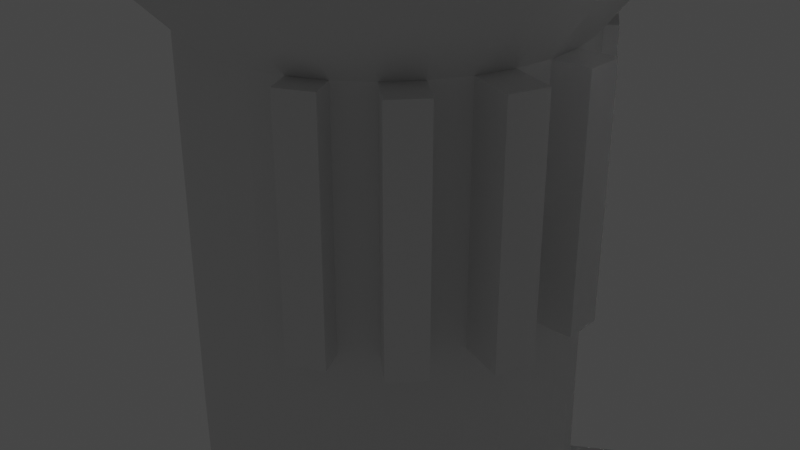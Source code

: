 # Source: online3.blend  (saved by Blender 2.93.21; exported with 4.5.12 LTS)
import bpy
from mathutils import Matrix  # noqa: F401  (used for matrix-valued properties, if any)

bpy.ops.wm.read_factory_settings(use_empty=True)
scene = bpy.context.scene
scene.name = 'Scene'

# ---- collections
col_collection = bpy.data.collections.new('Collection'); scene.collection.children.link(col_collection)

# ---- world
world_world = bpy.data.worlds.new('World'); scene.world = world_world
world_world.use_nodes = True; world_world.node_tree.nodes.clear()
_N = world_world.node_tree.nodes; _L = world_world.node_tree.links
n0 = _N.new('ShaderNodeOutputWorld'); n0.name = 'World Output'; n0.location = (300, 300)
n1 = _N.new('ShaderNodeBackground'); n1.name = 'Background'; n1.location = (10, 300)
n1.inputs[0].default_value = (0.05088, 0.05088, 0.05088, 1.0)
_L.new(n1.outputs[0], n0.inputs[0])
n0.is_active_output = True
world_world.color = (0.05088, 0.05088, 0.05088)
world_world.use_sun_shadow = False
world_world.sun_shadow_jitter_overblur = 0.0

# ---- cameras
cam_camera = bpy.data.cameras.new('Camera')
cam_camera.clip_end = 100.0
cam_camera.ortho_scale = 7.314

# ---- lights
light_light = bpy.data.lights.new('Light', 'POINT')
light_light.transmission_factor = 0.0
light_light.energy = 1000.0
light_light.shadow_soft_size = 0.1
light_light.shadow_maximum_resolution = 0.006
light_light.use_absolute_resolution = True

# ---- meshes
me_cylinder_001 = bpy.data.meshes.new('Cylinder.001')
me_cylinder_001.from_pydata([(0.1719, 0.9347, -1.408), (0.0, 1.0, 1.0), (0.367, 0.9155, -1.408), (0.1951, 0.9808, 1.0), (0.5546, 0.8586, -1.408), (0.3827, 0.9239, 1.0), (0.7275, 0.7662, -1.408), (0.7275, 0.7662, 0.5918), (0.8791, 0.6418, -1.408), (0.8791, 0.6418, 0.5918), (1.003, 0.4903, -1.408), (1.003, 0.4903, 0.5918), (1.096, 0.3174, -1.408), (1.096, 0.3174, 0.5918), (1.153, 0.1298, -1.408), (1.153, 0.1298, 0.5918), (1.172, -0.06528, -1.408), (1.172, -0.06528, 0.5918), (1.153, -0.2604, -1.408), (1.153, -0.2604, 0.5918), (1.096, -0.448, -1.408), (1.096, -0.448, 0.5918), (1.003, -0.6209, -1.408), (1.003, -0.6209, 0.5918), (0.8791, -0.7724, -1.408), (0.8791, -0.7724, 0.5918), (0.7275, -0.8967, -1.408), (0.7275, -0.8967, 0.5918), (0.5546, -0.9892, -1.408), (0.5546, -0.9892, 0.5918), (0.367, -1.046, -1.408), (0.367, -1.046, 0.5918), (0.1719, -1.065, -1.408), (0.1719, -1.065, 0.5918), (-0.02314, -1.046, -1.408), (-0.02314, -1.046, 0.5918), (-0.2107, -0.9892, -1.408), (-0.3827, -0.9239, 1.0), (-0.3836, -0.8967, -1.408), (-0.5556, -0.8315, 1.0), (-0.5352, -0.7724, -1.408), (-0.7071, -0.7071, 1.0), (-0.6595, -0.6209, -1.408), (-0.8315, -0.5556, 1.0), (-0.7519, -0.448, -1.408), (-0.9239, -0.3827, 1.0), (-0.8088, -0.2604, -1.408), (-0.9808, -0.1951, 1.0), (-0.8281, -0.06528, -1.408), (-1.0, 1.192e-08, 1.0), (-0.8088, 0.1298, -1.408), (-0.9808, 0.1951, 1.0), (-0.7519, 0.3174, -1.408), (-0.9239, 0.3827, 1.0), (-0.6595, 0.4903, -1.408), (-0.8315, 0.5556, 1.0), (-0.5352, 0.6418, -1.408), (-0.7071, 0.7071, 1.0), (-0.3836, 0.7662, -1.408), (-0.5556, 0.8315, 1.0), (-0.2107, 0.8586, -1.408), (-0.3827, 0.9239, 1.0), (-0.02314, 0.9155, -1.408), (-0.1951, 0.9808, 1.0), (0.1951, 0.9808, 2.441), (5.757e-08, 1.0, 2.441), (0.3827, 0.9239, 2.441), (0.7275, 0.7409, 2.032), (0.8791, 0.6195, 2.032), (1.003, 0.4714, 2.032), (1.096, 0.3025, 2.032), (1.153, 0.1193, 2.032), (1.172, -0.07128, 2.032), (1.153, -0.2619, 2.032), (1.096, -0.4451, 2.032), (1.003, -0.614, 2.032), (0.8791, -0.762, 2.032), (0.7275, -0.8835, 2.032), (0.5546, -0.9738, 2.032), (0.367, -1.029, 2.032), (0.1719, -1.048, 2.032), (-0.02314, -1.029, 2.032), (-0.3827, -0.9239, 2.441), (-0.5556, -0.8315, 2.441), (-0.7071, -0.7071, 2.441), (-0.8315, -0.5556, 2.441), (-0.9239, -0.3827, 2.441), (-0.9808, -0.1951, 2.441), (-1.0, 1.192e-08, 2.441), (-0.9808, 0.1951, 2.441), (-0.9239, 0.3827, 2.441), (-0.8315, 0.5556, 2.441), (-0.7071, 0.7071, 2.441), (-0.5556, 0.8315, 2.441), (-0.3827, 0.9239, 2.441), (-0.1951, 0.9808, 2.441), (0.08869, 0.9894, 4.122), (-0.1064, 1.009, 4.122), (0.2763, 0.9325, 4.122), (0.7275, 0.7409, 3.492), (0.8791, 0.6195, 3.492), (1.003, 0.4714, 3.492), (1.096, 0.3025, 3.492), (1.153, 0.1193, 3.492), (1.172, -0.07128, 3.492), (1.153, -0.2619, 3.492), (1.096, -0.4451, 3.492), (1.003, -0.614, 3.492), (0.8791, -0.762, 3.492), (0.7275, -0.8835, 3.492), (0.5546, -0.9738, 3.492), (0.367, -1.029, 3.492), (0.1719, -1.048, 3.492), (-0.02314, -1.029, 3.492), (-0.3827, -0.9239, 3.9), (-0.5556, -0.8315, 3.9), (-0.8135, -0.6984, 4.122), (-0.9379, -0.5469, 4.122), (-1.03, -0.374, 4.122), (-1.087, -0.1864, 4.122), (-1.0, 1.192e-08, 3.9), (-0.9808, 0.1951, 3.9), (-0.9239, 0.3827, 3.9), (-0.8315, 0.5556, 3.9), (-0.7071, 0.7071, 3.9), (-0.5556, 0.8315, 3.9), (-0.3827, 0.9239, 3.9), (-0.3015, 0.9894, 4.122), (0.4924, 1.626, 4.429), (0.1718, 1.66, 4.429), (0.8007, 1.527, 4.429), (1.085, 1.389, 4.452), (1.334, 1.171, 4.452), (1.578, 0.8279, 4.539), (1.651, 1.192, 4.539), (1.794, 0.169, 4.559), (1.908, 0.3461, 4.639), (1.75, -0.5272, 4.577), (1.806, -0.5995, 4.653), (1.479, -1.346, 4.648), (1.407, -1.208, 4.57), (0.8977, -1.971, 4.624), (0.8792, -1.636, 4.542), (0.1497, -2.295, 4.614), (0.2488, -1.806, 4.529), (-0.1489, -1.804, 4.429), (-0.4572, -1.705, 4.429), (-0.7414, -1.543, 4.429), (-0.9904, -1.325, 4.429), (-1.195, -1.06, 4.429), (-1.347, -0.7581, 4.429), (-1.44, -0.43, 4.429), (-1.472, -0.08884, 4.429), (-1.44, 0.2523, 4.429), (-1.347, 0.5804, 4.429), (-1.195, 0.8827, 4.429), (-0.9904, 1.148, 4.429), (-0.7414, 1.365, 4.429), (-0.4572, 1.527, 4.429), (-0.1489, 1.626, 4.429), (-0.577, -0.53, 1.477), (0.577, -0.53, 1.477), (-0.577, 0.53, 1.477), (0.577, 0.53, 1.477), (0.4924, 1.626, 5.347), (0.1718, 1.66, 5.347), (0.8007, 1.527, 5.347), (0.9967, 2.29, 5.301), (1.312, 1.976, 5.301), (1.578, 0.8279, 5.281), (1.651, 1.192, 5.281), (1.794, 0.169, 5.262), (1.908, 0.3461, 5.213), (1.75, -0.5272, 5.243), (1.806, -0.5995, 5.198), (1.479, -1.346, 5.204), (1.407, -1.208, 5.25), (0.8977, -1.971, 5.227), (0.8792, -1.636, 5.279), (0.1497, -2.295, 5.238), (0.2486, -1.83, 5.269), (-0.1489, -1.804, 5.347), (-0.4572, -1.705, 5.347), (-0.7414, -1.543, 5.347), (-0.9904, -1.325, 5.347), (-1.195, -1.06, 5.347), (-1.347, -0.7581, 5.347), (-1.44, -0.43, 5.347), (-1.472, -0.08884, 5.347), (-1.44, 0.2523, 5.347), (-1.347, 0.5804, 5.347), (-1.195, 0.8827, 5.347), (-0.9904, 1.148, 5.347), (-0.7414, 1.365, 5.347), (-0.4572, 1.527, 5.347), (-0.1489, 1.626, 5.347), (1.0, -1.153, 0.4124), (1.0, -1.153, -1.229), (1.126, -1.05, -1.229), (1.126, -1.05, 0.4124), (1.45, -0.6633, 0.541), (1.45, -0.6633, -1.357), (1.406, -0.7466, -1.357), (1.406, -0.7466, 0.541), (1.515, -0.167, 0.5189), (1.515, -0.167, -1.335), (1.51, -0.2169, -1.335), (1.51, -0.2169, 0.5189), (1.444, 0.237, 0.4274), (1.444, 0.237, -1.244), (1.406, 0.3641, -1.244), (1.406, 0.3641, 0.4274), (0.3167, -1.249, 0.5183), (0.3167, -1.249, -1.335), (0.268, -1.254, -1.335), (0.268, -1.254, 0.5183), (1.155, 0.8188, 0.5801), (1.155, 0.8188, -1.396), (1.265, 0.6853, -1.396), (1.265, 0.6853, 0.5801), (1.69, -0.7345, 4.452), (1.784, -0.4065, 4.452), (1.763, -0.7738, 5.301), (1.881, -0.3004, 5.301), (1.816, -0.06528, 4.452), (1.784, 0.2759, 4.452), (1.921, 0.1919, 5.301), (1.881, 0.6843, 5.301), (1.69, 0.604, 4.452), (1.539, 0.9063, 4.452), (1.763, 1.158, 5.301), (1.57, 1.594, 5.301), (1.334, -1.302, 4.452), (1.539, -1.037, 4.452), (1.312, -1.593, 5.301), (1.57, -1.21, 5.301), (0.8009, -1.681, 4.452), (1.085, -1.519, 4.452), (0.6371, -2.14, 5.301), (0.9967, -1.906, 5.301), (0.1719, -1.814, 4.452), (0.4926, -1.78, 4.452), (-0.159, -2.366, 5.283), (0.247, -2.283, 5.301), (2.518, -0.777, 4.236), (2.548, -0.6452, 4.238), (2.503, -0.815, 5.614), (2.532, -0.6832, 5.616), (2.074, 0.368, 4.285), (2.059, 0.5377, 4.285), (2.074, 0.368, 5.567), (2.059, 0.5377, 5.567), (1.817, 1.321, 4.305), (1.733, 1.536, 4.305), (1.817, 1.321, 5.547), (1.733, 1.536, 5.547), (1.631, -1.671, 4.308), (1.791, -1.532, 4.308), (1.631, -1.671, 5.544), (1.791, -1.532, 5.544), (0.726, -2.236, 4.286), (1.069, -2.083, 4.286), (0.726, -2.236, 5.566), (1.069, -2.083, 5.566), (-0.118, -2.48, 4.338), (0.2402, -2.446, 4.338), (-0.118, -2.48, 5.514), (0.2402, -2.446, 5.514), (0.7136, 1.528, 4.808), (0.3929, 1.562, 4.808), (1.022, 1.429, 4.808), (1.277, 2.149, 4.861), (1.592, 1.835, 4.861), (1.85, 1.453, 4.861), (2.043, 1.016, 4.861), (2.161, 0.543, 4.861), (2.201, 0.05062, 4.861), (2.161, -0.4417, 4.861), (2.043, -0.9151, 4.861), (1.85, -1.351, 4.861), (1.592, -1.734, 4.861), (1.277, -2.048, 4.861), (0.917, -2.281, 4.861), (0.5268, -2.425, 4.861), (0.1209, -2.507, 4.842), (0.07228, -1.902, 4.808), (-0.236, -1.802, 4.808), (-0.5202, -1.641, 4.808), (-0.7693, -1.423, 4.808), (-0.9737, -1.158, 4.808), (-1.126, -0.856, 4.808), (-1.219, -0.5279, 4.808), (-1.251, -0.1868, 4.808), (-1.219, 0.1544, 4.808), (-1.126, 0.4825, 4.808), (-0.9737, 0.7848, 4.808), (-0.7693, 1.05, 4.808), (-0.5202, 1.267, 4.808), (-0.236, 1.429, 4.808), (0.07228, 1.528, 4.808), (1.139, -1.039, 0.5918), (1.139, -1.039, -1.408), (0.9873, -1.164, -1.408), (0.9873, -1.164, 0.5918), (0.3899, -1.242, 0.5918), (0.3899, -1.242, -1.408), (0.1948, -1.261, -1.408), (0.1948, -1.261, 0.5918), (1.522, -0.09437, 0.5918), (1.522, -0.09437, -1.408), (1.503, -0.2895, -1.408), (1.503, -0.2895, 0.5918), (1.474, -0.6185, 0.5918), (1.474, -0.6185, -1.408), (1.382, -0.7914, -1.408), (1.382, -0.7914, 0.5918), (1.396, 0.3943, 0.5918), (1.396, 0.3943, -1.408), (1.453, 0.2067, -1.408), (1.453, 0.2067, 0.5918), (1.148, 0.8278, 0.5918), (1.148, 0.8278, -1.408), (1.272, 0.6763, -1.408), (1.272, 0.6763, 0.5918), (0.3627, -1.643, 0.5183), (0.3627, -1.643, -1.335), (0.314, -1.648, -1.335), (0.314, -1.648, 0.5183), (1.201, -1.365, 0.5918), (1.201, -1.365, -1.408), (1.34, -1.288, 0.4124), (1.34, -1.288, -1.229), (1.77, -0.8076, 0.541), (1.77, -0.8076, -1.357), (1.726, -0.8909, -1.357), (1.726, -0.8909, 0.541), (1.908, -0.1997, 0.5189), (1.908, -0.1997, -1.335), (1.903, -0.2495, -1.335), (1.903, -0.2495, 0.5189), (1.784, 0.2915, 0.5918), (1.784, 0.2915, -1.408), (1.737, 0.4488, 0.4274), (1.737, 0.4488, -1.244), (1.535, 1.088, 0.5801), (1.535, 1.088, -1.396), (1.645, 0.943, -1.396), (1.645, 0.943, 0.5801), (1.348, -0.5112, 2.032), (1.405, -0.328, 2.032), (1.348, -0.5112, 3.492), (1.405, -0.328, 3.492), (1.378, -0.05375, 2.032), (1.359, 0.1368, 2.032), (1.378, -0.05375, 3.492), (1.359, 0.1368, 3.492), (1.061, 0.512, 2.032), (0.9363, 0.66, 2.032), (1.061, 0.512, 3.492), (0.9363, 0.66, 3.492), (1.051, -0.8841, 2.032), (1.176, -0.7361, 2.032), (1.051, -0.8841, 3.492), (1.176, -0.7361, 3.492), (0.6291, -1.094, 2.032), (0.802, -1.004, 2.032), (0.6291, -1.094, 3.492), (0.802, -1.004, 3.492)], [], [(0, 1, 3, 2), (2, 3, 5, 4), (4, 5, 7, 6), (6, 7, 9, 8), (10, 8, 321, 322), (10, 11, 13, 12), (13, 15, 319, 316), (14, 15, 17, 16), (16, 17, 308, 309), (18, 19, 21, 20), (23, 22, 314, 315), (22, 23, 25, 24), (25, 27, 303, 300), (26, 27, 29, 28), (28, 29, 31, 30), (32, 30, 305, 306), (32, 33, 35, 34), (34, 35, 37, 36), (36, 37, 39, 38), (38, 39, 41, 40), (40, 41, 43, 42), (42, 43, 45, 44), (44, 45, 47, 46), (46, 47, 49, 48), (48, 49, 51, 50), (50, 51, 53, 52), (52, 53, 55, 54), (54, 55, 57, 56), (56, 57, 59, 58), (58, 59, 61, 60), (9, 7, 67, 68), (60, 61, 63, 62), (62, 63, 1, 0), (0, 2, 4, 6, 8, 10, 12, 14, 16, 18, 20, 22, 24, 26, 28, 30, 32, 34, 36, 38, 40, 42, 44, 46, 48, 50, 52, 54, 56, 58, 60, 62), (87, 86, 118, 119), (27, 25, 76, 77), (45, 43, 85, 86), (63, 61, 94, 95), (19, 17, 72, 73), (37, 35, 81, 82), (55, 53, 90, 91), (11, 9, 68, 69), (29, 27, 77, 78), (47, 45, 86, 87), (3, 1, 65, 64), (1, 63, 95, 65), (21, 19, 73, 74), (39, 37, 82, 83), (57, 55, 91, 92), (13, 11, 69, 70), (31, 29, 78, 79), (49, 47, 87, 88), (5, 3, 64, 66), (23, 21, 74, 75), (41, 39, 83, 84), (59, 57, 92, 93), (15, 13, 70, 71), (33, 31, 79, 80), (51, 49, 88, 89), (7, 5, 66, 67), (25, 23, 75, 76), (43, 41, 84, 85), (61, 59, 93, 94), (17, 15, 71, 72), (35, 33, 80, 81), (53, 51, 89, 90), (122, 121, 153, 154), (105, 106, 350, 351), (88, 87, 119, 120), (75, 74, 106, 107), (89, 88, 120, 121), (108, 76, 360, 362), (90, 89, 121, 122), (77, 76, 108, 109), (91, 90, 122, 123), (110, 78, 364, 366), (64, 65, 97, 96), (92, 91, 123, 124), (79, 78, 110, 111), (66, 64, 96, 98), (93, 92, 124, 125), (80, 79, 111, 112), (67, 66, 98, 99), (94, 93, 125, 126), (81, 80, 112, 113), (68, 67, 99, 100), (95, 94, 126, 127), (82, 81, 113, 114), (68, 100, 359, 357), (65, 95, 127, 97), (83, 82, 114, 115), (70, 69, 101, 102), (84, 83, 115, 116), (71, 70, 102, 103), (85, 84, 116, 117), (72, 71, 353, 352), (86, 85, 117, 118), (73, 72, 104, 105), (130, 128, 164, 166), (109, 108, 232, 237), (123, 122, 154, 155), (110, 109, 237, 236), (96, 97, 129, 128), (124, 123, 155, 156), (111, 110, 236, 241), (98, 96, 128, 130), (125, 124, 156, 157), (112, 111, 241, 240), (99, 98, 130, 131), (126, 125, 157, 158), (113, 112, 240, 145), (100, 99, 131, 132), (127, 126, 158, 159), (114, 113, 145, 146), (101, 100, 132, 229), (97, 127, 159, 129), (115, 114, 146, 147), (102, 101, 229, 228), (116, 115, 147, 148), (103, 102, 228, 225), (117, 116, 148, 149), (104, 103, 225, 224), (118, 117, 149, 150), (105, 104, 224, 221), (119, 118, 150, 151), (106, 105, 221, 220), (120, 119, 151, 152), (107, 106, 220, 233), (121, 120, 152, 153), (108, 107, 233, 232), (160, 161, 163, 162), (187, 186, 290, 291), (157, 156, 192, 193), (180, 144, 264, 266), (131, 130, 166, 167), (158, 157, 193, 194), (145, 240, 242, 181), (132, 131, 167, 168), (159, 158, 194, 195), (146, 145, 181, 182), (229, 132, 168, 231), (129, 159, 195, 165), (147, 146, 182, 183), (170, 134, 252, 254), (148, 147, 183, 184), (225, 228, 230, 227), (149, 148, 184, 185), (135, 171, 251, 249), (150, 149, 185, 186), (221, 224, 226, 223), (151, 150, 186, 187), (174, 138, 244, 246), (152, 151, 187, 188), (233, 220, 222, 235), (153, 152, 188, 189), (175, 176, 258, 259), (154, 153, 189, 190), (237, 232, 234, 239), (155, 154, 190, 191), (141, 177, 263, 261), (128, 129, 165, 164), (156, 155, 191, 192), (241, 236, 238, 243), (197, 196, 199, 198), (24, 25, 300, 301), (27, 26, 302, 303), (26, 24, 301, 302), (200, 203, 335, 332), (22, 20, 313, 314), (21, 23, 315, 312), (20, 21, 312, 313), (206, 205, 337, 338), (19, 18, 310, 311), (18, 16, 309, 310), (17, 19, 311, 308), (209, 208, 211, 210), (12, 13, 316, 317), (15, 14, 318, 319), (14, 12, 317, 318), (215, 214, 326, 327), (31, 33, 307, 304), (30, 31, 304, 305), (33, 32, 306, 307), (216, 219, 347, 344), (9, 11, 323, 320), (8, 9, 320, 321), (11, 10, 322, 323), (137, 138, 220, 221), (174, 173, 223, 222), (173, 137, 221, 223), (138, 174, 222, 220), (135, 136, 224, 225), (172, 171, 227, 226), (171, 135, 225, 227), (136, 172, 226, 224), (133, 134, 228, 229), (170, 169, 231, 230), (169, 133, 229, 231), (134, 170, 230, 228), (139, 140, 232, 233), (176, 175, 235, 234), (175, 139, 233, 235), (140, 176, 234, 232), (141, 142, 236, 237), (178, 177, 239, 238), (177, 141, 237, 239), (142, 178, 238, 236), (143, 144, 240, 241), (180, 179, 243, 242), (179, 143, 241, 243), (144, 180, 242, 240), (244, 245, 247, 246), (173, 174, 246, 247), (137, 173, 247, 245), (138, 137, 245, 244), (248, 249, 251, 250), (136, 135, 249, 248), (172, 136, 248, 250), (171, 172, 250, 251), (252, 253, 255, 254), (169, 170, 254, 255), (133, 169, 255, 253), (134, 133, 253, 252), (256, 257, 259, 258), (139, 175, 259, 257), (140, 139, 257, 256), (176, 140, 256, 258), (260, 261, 263, 262), (142, 141, 261, 260), (178, 142, 260, 262), (177, 178, 262, 263), (264, 265, 267, 266), (179, 180, 266, 267), (143, 179, 267, 265), (144, 143, 265, 264), (268, 269, 299, 298, 297, 296, 295, 294, 293, 292, 291, 290, 289, 288, 287, 286, 285, 284, 283, 282, 281, 280, 279, 278, 277, 276, 275, 274, 273, 272, 271, 270), (222, 223, 277, 278), (188, 187, 291, 292), (235, 222, 278, 279), (189, 188, 292, 293), (234, 235, 279, 280), (190, 189, 293, 294), (239, 234, 280, 281), (191, 190, 294, 295), (238, 239, 281, 282), (164, 165, 269, 268), (192, 191, 295, 296), (243, 238, 282, 283), (166, 164, 268, 270), (193, 192, 296, 297), (242, 243, 283, 284), (167, 166, 270, 271), (194, 193, 297, 298), (181, 242, 284, 285), (168, 167, 271, 272), (195, 194, 298, 299), (182, 181, 285, 286), (231, 168, 272, 273), (165, 195, 299, 269), (183, 182, 286, 287), (230, 231, 273, 274), (184, 183, 287, 288), (227, 230, 274, 275), (185, 184, 288, 289), (226, 227, 275, 276), (186, 185, 289, 290), (223, 226, 276, 277), (196, 197, 301, 300), (197, 198, 302, 301), (199, 196, 300, 303), (302, 198, 331, 329), (212, 213, 305, 304), (213, 214, 306, 305), (215, 212, 304, 307), (214, 215, 307, 306), (204, 205, 309, 308), (205, 206, 310, 309), (207, 204, 308, 311), (206, 207, 311, 310), (200, 201, 313, 312), (201, 202, 314, 313), (203, 200, 312, 315), (202, 203, 315, 314), (208, 209, 317, 316), (209, 210, 318, 317), (211, 208, 316, 319), (319, 318, 341, 340), (216, 217, 321, 320), (217, 218, 322, 321), (219, 216, 320, 323), (218, 219, 323, 322), (325, 324, 327, 326), (214, 213, 325, 326), (212, 215, 327, 324), (213, 212, 324, 325), (331, 330, 328, 329), (303, 302, 329, 328), (199, 303, 328, 330), (198, 199, 330, 331), (333, 332, 335, 334), (201, 200, 332, 333), (203, 202, 334, 335), (202, 201, 333, 334), (337, 336, 339, 338), (204, 207, 339, 336), (205, 204, 336, 337), (207, 206, 338, 339), (343, 342, 340, 341), (211, 319, 340, 342), (210, 211, 342, 343), (318, 210, 343, 341), (345, 344, 347, 346), (217, 216, 344, 345), (219, 218, 346, 347), (218, 217, 345, 346), (348, 349, 351, 350), (73, 105, 351, 349), (106, 74, 348, 350), (74, 73, 349, 348), (352, 353, 355, 354), (103, 104, 354, 355), (104, 72, 352, 354), (71, 103, 355, 353), (356, 357, 359, 358), (69, 68, 357, 356), (100, 101, 358, 359), (101, 69, 356, 358), (360, 361, 363, 362), (75, 107, 363, 361), (76, 75, 361, 360), (107, 108, 362, 363), (364, 365, 367, 366), (77, 109, 367, 365), (78, 77, 365, 364), (109, 110, 366, 367)])
_uv = me_cylinder_001.uv_layers.new(name='UVMap')
_uv.uv.foreach_set('vector', [1.0, 0.5, 1.0, 1.0, 0.9688, 1.0, 0.9688, 0.5, 0.9688, 0.5, 0.9688, 1.0, 0.9375, 1.0, 0.9375, 0.5, 0.9375, 0.5, 0.9375, 1.0, 0.9062, 1.0, 0.9062, 0.5, 0.9062, 0.5, 0.9062, 1.0, 0.875, 1.0, 0.875, 0.5, 0.9496, 0.3833, 0.9197, 0.4197, 0.9197, 0.4197, 0.9496, 0.3833, 0.8438, 0.5, 0.8438, 1.0, 0.8125, 1.0, 0.8125, 0.5, 0.8125, 1.0, 0.7812, 1.0, 0.7812, 1.0, 0.8125, 1.0, 0.7812, 0.5, 0.7812, 1.0, 0.75, 1.0, 0.75, 0.5, 0.75, 0.5, 0.75, 1.0, 0.75, 1.0, 0.75, 0.5, 0.7188, 0.5, 0.7188, 1.0, 0.6875, 1.0, 0.6875, 0.5, 0.6562, 1.0, 0.6562, 0.5, 0.6562, 0.5, 0.6562, 1.0, 0.6562, 0.5, 0.6562, 1.0, 0.625, 1.0, 0.625, 0.5, 0.625, 1.0, 0.5938, 1.0, 0.5938, 1.0, 0.625, 1.0, 0.5938, 0.5, 0.5938, 1.0, 0.5625, 1.0, 0.5625, 0.5, 0.5625, 0.5, 0.5625, 1.0, 0.5312, 1.0, 0.5312, 0.5, 0.75, 0.01, 0.7968, 0.01461, 0.7968, 0.01461, 0.75, 0.01, 0.5, 0.5, 0.5, 1.0, 0.4688, 1.0, 0.4688, 0.5, 0.4688, 0.5, 0.4688, 1.0, 0.4375, 1.0, 0.4375, 0.5, 0.4375, 0.5, 0.4375, 1.0, 0.4062, 1.0, 0.4062, 0.5, 0.4062, 0.5, 0.4062, 1.0, 0.375, 1.0, 0.375, 0.5, 0.375, 0.5, 0.375, 1.0, 0.3438, 1.0, 0.3438, 0.5, 0.3438, 0.5, 0.3438, 1.0, 0.3125, 1.0, 0.3125, 0.5, 0.3125, 0.5, 0.3125, 1.0, 0.2812, 1.0, 0.2812, 0.5, 0.2812, 0.5, 0.2812, 1.0, 0.25, 1.0, 0.25, 0.5, 0.25, 0.5, 0.25, 1.0, 0.2188, 1.0, 0.2188, 0.5, 0.2188, 0.5, 0.2188, 1.0, 0.1875, 1.0, 0.1875, 0.5, 0.1875, 0.5, 0.1875, 1.0, 0.1562, 1.0, 0.1562, 0.5, 0.1562, 0.5, 0.1562, 1.0, 0.125, 1.0, 0.125, 0.5, 0.125, 0.5, 0.125, 1.0, 0.09375, 1.0, 0.09375, 0.5, 0.09375, 0.5, 0.09375, 1.0, 0.0625, 1.0, 0.0625, 0.5, 0.875, 1.0, 0.9062, 1.0, 0.9062, 1.0, 0.875, 1.0, 0.0625, 0.5, 0.0625, 1.0, 0.03125, 1.0, 0.03125, 0.5, 0.03125, 0.5, 0.03125, 1.0, 0.0, 1.0, 0.0, 0.5, 0.75, 0.49, 0.7968, 0.4854, 0.8418, 0.4717, 0.8833, 0.4496, 0.9197, 0.4197, 0.9496, 0.3833, 0.9717, 0.3418, 0.9854, 0.2968, 0.99, 0.25, 0.9854, 0.2032, 0.9717, 0.1582, 0.9496, 0.1167, 0.9197, 0.08029, 0.8833, 0.05045, 0.8418, 0.02827, 0.7968, 0.01461, 0.75, 0.01, 0.7032, 0.01461, 0.6582, 0.02827, 0.6167, 0.05045, 0.5803, 0.08029, 0.5504, 0.1167, 0.5283, 0.1582, 0.5146, 0.2032, 0.51, 0.25, 0.5146, 0.2968, 0.5283, 0.3418, 0.5504, 0.3833, 0.5803, 0.4197, 0.6167, 0.4496, 0.6582, 0.4717, 0.7032, 0.4854, 0.2812, 1.0, 0.3125, 1.0, 0.3125, 1.0, 0.2812, 1.0, 0.5938, 1.0, 0.625, 1.0, 0.625, 1.0, 0.5938, 1.0, 0.3125, 1.0, 0.3438, 1.0, 0.3438, 1.0, 0.3125, 1.0, 0.03125, 1.0, 0.0625, 1.0, 0.0625, 1.0, 0.03125, 1.0, 0.7188, 1.0, 0.75, 1.0, 0.75, 1.0, 0.7188, 1.0, 0.4375, 1.0, 0.4688, 1.0, 0.4688, 1.0, 0.4375, 1.0, 0.1562, 1.0, 0.1875, 1.0, 0.1875, 1.0, 0.1562, 1.0, 0.8438, 1.0, 0.875, 1.0, 0.875, 1.0, 0.8438, 1.0, 0.5625, 1.0, 0.5938, 1.0, 0.5938, 1.0, 0.5625, 1.0, 0.2812, 1.0, 0.3125, 1.0, 0.3125, 1.0, 0.2812, 1.0, 0.9688, 1.0, 1.0, 1.0, 1.0, 1.0, 0.9688, 1.0, 0.0, 1.0, 0.03125, 1.0, 0.03125, 1.0, 0.0, 1.0, 0.6875, 1.0, 0.7188, 1.0, 0.7188, 1.0, 0.6875, 1.0, 0.4062, 1.0, 0.4375, 1.0, 0.4375, 1.0, 0.4062, 1.0, 0.125, 1.0, 0.1562, 1.0, 0.1562, 1.0, 0.125, 1.0, 0.8125, 1.0, 0.8438, 1.0, 0.8438, 1.0, 0.8125, 1.0, 0.5312, 1.0, 0.5625, 1.0, 0.5625, 1.0, 0.5312, 1.0, 0.25, 1.0, 0.2812, 1.0, 0.2812, 1.0, 0.25, 1.0, 0.9375, 1.0, 0.9688, 1.0, 0.9688, 1.0, 0.9375, 1.0, 0.6562, 1.0, 0.6875, 1.0, 0.6875, 1.0, 0.6562, 1.0, 0.375, 1.0, 0.4062, 1.0, 0.4062, 1.0, 0.375, 1.0, 0.09375, 1.0, 0.125, 1.0, 0.125, 1.0, 0.09375, 1.0, 0.7812, 1.0, 0.8125, 1.0, 0.8125, 1.0, 0.7812, 1.0, 0.5, 1.0, 0.5312, 1.0, 0.5312, 1.0, 0.5, 1.0, 0.2188, 1.0, 0.25, 1.0, 0.25, 1.0, 0.2188, 1.0, 0.9062, 1.0, 0.9375, 1.0, 0.9375, 1.0, 0.9062, 1.0, 0.625, 1.0, 0.6562, 1.0, 0.6562, 1.0, 0.625, 1.0, 0.3438, 1.0, 0.375, 1.0, 0.375, 1.0, 0.3438, 1.0, 0.0625, 1.0, 0.09375, 1.0, 0.09375, 1.0, 0.0625, 1.0, 0.75, 1.0, 0.7812, 1.0, 0.7812, 1.0, 0.75, 1.0, 0.4688, 1.0, 0.5, 1.0, 0.5, 1.0, 0.4688, 1.0, 0.1875, 1.0, 0.2188, 1.0, 0.2188, 1.0, 0.1875, 1.0, 0.1875, 1.0, 0.2188, 1.0, 0.2188, 1.0, 0.1875, 1.0, 0.7188, 1.0, 0.6875, 1.0, 0.6875, 1.0, 0.7188, 1.0, 0.25, 1.0, 0.2812, 1.0, 0.2812, 1.0, 0.25, 1.0, 0.6562, 1.0, 0.6875, 1.0, 0.6875, 1.0, 0.6562, 1.0, 0.2188, 1.0, 0.25, 1.0, 0.25, 1.0, 0.2188, 1.0, 0.625, 1.0, 0.625, 1.0, 0.625, 1.0, 0.625, 1.0, 0.1875, 1.0, 0.2188, 1.0, 0.2188, 1.0, 0.1875, 1.0, 0.5938, 1.0, 0.625, 1.0, 0.625, 1.0, 0.5938, 1.0, 0.1562, 1.0, 0.1875, 1.0, 0.1875, 1.0, 0.1562, 1.0, 0.5625, 1.0, 0.5625, 1.0, 0.5625, 1.0, 0.5625, 1.0, 0.9688, 1.0, 1.0, 1.0, 1.0, 1.0, 0.9688, 1.0, 0.125, 1.0, 0.1562, 1.0, 0.1562, 1.0, 0.125, 1.0, 0.5312, 1.0, 0.5625, 1.0, 0.5625, 1.0, 0.5312, 1.0, 0.9375, 1.0, 0.9688, 1.0, 0.9688, 1.0, 0.9375, 1.0, 0.09375, 1.0, 0.125, 1.0, 0.125, 1.0, 0.09375, 1.0, 0.5, 1.0, 0.5312, 1.0, 0.5312, 1.0, 0.5, 1.0, 0.9062, 1.0, 0.9375, 1.0, 0.9375, 1.0, 0.9062, 1.0, 0.0625, 1.0, 0.09375, 1.0, 0.09375, 1.0, 0.0625, 1.0, 0.4688, 1.0, 0.5, 1.0, 0.5, 1.0, 0.4688, 1.0, 0.875, 1.0, 0.9062, 1.0, 0.9062, 1.0, 0.875, 1.0, 0.03125, 1.0, 0.0625, 1.0, 0.0625, 1.0, 0.03125, 1.0, 0.4375, 1.0, 0.4688, 1.0, 0.4688, 1.0, 0.4375, 1.0, 0.875, 1.0, 0.875, 1.0, 0.875, 1.0, 0.875, 1.0, 0.0, 1.0, 0.03125, 1.0, 0.03125, 1.0, 0.0, 1.0, 0.4062, 1.0, 0.4375, 1.0, 0.4375, 1.0, 0.4062, 1.0, 0.8125, 1.0, 0.8438, 1.0, 0.8438, 1.0, 0.8125, 1.0, 0.375, 1.0, 0.4062, 1.0, 0.4062, 1.0, 0.375, 1.0, 0.7812, 1.0, 0.8125, 1.0, 0.8125, 1.0, 0.7812, 1.0, 0.3438, 1.0, 0.375, 1.0, 0.375, 1.0, 0.3438, 1.0, 0.75, 1.0, 0.7812, 1.0, 0.7812, 1.0, 0.75, 1.0, 0.3125, 1.0, 0.3438, 1.0, 0.3438, 1.0, 0.3125, 1.0, 0.7188, 1.0, 0.75, 1.0, 0.75, 1.0, 0.7188, 1.0, 0.9375, 1.0, 0.9688, 1.0, 0.9688, 1.0, 0.9375, 1.0, 0.5938, 1.0, 0.625, 1.0, 0.625, 1.0, 0.5938, 1.0, 0.1562, 1.0, 0.1875, 1.0, 0.1875, 1.0, 0.1562, 1.0, 0.5625, 1.0, 0.5938, 1.0, 0.5938, 1.0, 0.5625, 1.0, 0.9688, 1.0, 1.0, 1.0, 1.0, 1.0, 0.9688, 1.0, 0.125, 1.0, 0.1562, 1.0, 0.1562, 1.0, 0.125, 1.0, 0.5312, 1.0, 0.5625, 1.0, 0.5625, 1.0, 0.5312, 1.0, 0.9375, 1.0, 0.9688, 1.0, 0.9688, 1.0, 0.9375, 1.0, 0.09375, 1.0, 0.125, 1.0, 0.125, 1.0, 0.09375, 1.0, 0.5, 1.0, 0.5312, 1.0, 0.5312, 1.0, 0.5, 1.0, 0.9062, 1.0, 0.9375, 1.0, 0.9375, 1.0, 0.9062, 1.0, 0.0625, 1.0, 0.09375, 1.0, 0.09375, 1.0, 0.0625, 1.0, 0.4688, 1.0, 0.5, 1.0, 0.5, 1.0, 0.4688, 1.0, 0.875, 1.0, 0.9062, 1.0, 0.9062, 1.0, 0.875, 1.0, 0.03125, 1.0, 0.0625, 1.0, 0.0625, 1.0, 0.03125, 1.0, 0.4375, 1.0, 0.4688, 1.0, 0.4688, 1.0, 0.4375, 1.0, 0.8438, 1.0, 0.875, 1.0, 0.875, 1.0, 0.8438, 1.0, 0.0, 1.0, 0.03125, 1.0, 0.03125, 1.0, 0.0, 1.0, 0.4062, 1.0, 0.4375, 1.0, 0.4375, 1.0, 0.4062, 1.0, 0.8125, 1.0, 0.8438, 1.0, 0.8438, 1.0, 0.8125, 1.0, 0.375, 1.0, 0.4062, 1.0, 0.4062, 1.0, 0.375, 1.0, 0.7812, 1.0, 0.8125, 1.0, 0.8125, 1.0, 0.7812, 1.0, 0.3438, 1.0, 0.375, 1.0, 0.375, 1.0, 0.3438, 1.0, 0.75, 1.0, 0.7812, 1.0, 0.7812, 1.0, 0.75, 1.0, 0.3125, 1.0, 0.3438, 1.0, 0.3438, 1.0, 0.3125, 1.0, 0.7188, 1.0, 0.75, 1.0, 0.75, 1.0, 0.7188, 1.0, 0.2812, 1.0, 0.3125, 1.0, 0.3125, 1.0, 0.2812, 1.0, 0.6875, 1.0, 0.7188, 1.0, 0.7188, 1.0, 0.6875, 1.0, 0.25, 1.0, 0.2812, 1.0, 0.2812, 1.0, 0.25, 1.0, 0.6562, 1.0, 0.6875, 1.0, 0.6875, 1.0, 0.6562, 1.0, 0.2188, 1.0, 0.25, 1.0, 0.25, 1.0, 0.2188, 1.0, 0.625, 1.0, 0.6562, 1.0, 0.6562, 1.0, 0.625, 1.0, 0.0, 0.0, 1.0, 0.0, 1.0, 1.0, 0.0, 1.0, 0.2812, 1.0, 0.3125, 1.0, 0.3125, 1.0, 0.2812, 1.0, 0.09375, 1.0, 0.125, 1.0, 0.125, 1.0, 0.09375, 1.0, 0.5075, 1.0, 0.5075, 1.0, 0.5075, 1.0, 0.5075, 1.0, 0.9062, 1.0, 0.9375, 1.0, 0.9375, 1.0, 0.9062, 1.0, 0.0625, 1.0, 0.09375, 1.0, 0.09375, 1.0, 0.0625, 1.0, 0.4688, 1.0, 0.5, 1.0, 0.5, 1.0, 0.4688, 1.0, 0.875, 1.0, 0.9062, 1.0, 0.9062, 1.0, 0.875, 1.0, 0.03125, 1.0, 0.0625, 1.0, 0.0625, 1.0, 0.03125, 1.0, 0.4375, 1.0, 0.4688, 1.0, 0.4688, 1.0, 0.4375, 1.0, 0.8438, 1.0, 0.875, 1.0, 0.875, 1.0, 0.8438, 1.0, 0.0, 1.0, 0.03125, 1.0, 0.03125, 1.0, 0.0, 1.0, 0.4062, 1.0, 0.4375, 1.0, 0.4375, 1.0, 0.4062, 1.0, 0.8206, 1.0, 0.8206, 1.0, 0.8206, 1.0, 0.8206, 1.0, 0.375, 1.0, 0.4062, 1.0, 0.4062, 1.0, 0.375, 1.0, 0.7812, 1.0, 0.8125, 1.0, 0.8125, 1.0, 0.7812, 1.0, 0.3438, 1.0, 0.375, 1.0, 0.375, 1.0, 0.3438, 1.0, 0.7715, 1.0, 0.7715, 1.0, 0.7715, 1.0, 0.7715, 1.0, 0.3125, 1.0, 0.3438, 1.0, 0.3438, 1.0, 0.3125, 1.0, 0.7188, 1.0, 0.75, 1.0, 0.75, 1.0, 0.7188, 1.0, 0.2812, 1.0, 0.3125, 1.0, 0.3125, 1.0, 0.2812, 1.0, 0.699, 1.0, 0.699, 1.0, 0.699, 1.0, 0.699, 1.0, 0.25, 1.0, 0.2812, 1.0, 0.2812, 1.0, 0.25, 1.0, 0.6562, 1.0, 0.6875, 1.0, 0.6875, 1.0, 0.6562, 1.0, 0.2188, 1.0, 0.25, 1.0, 0.25, 1.0, 0.2188, 1.0, 0.6452, 1.0, 0.6361, 1.0, 0.6361, 1.0, 0.6452, 1.0, 0.1875, 1.0, 0.2188, 1.0, 0.2188, 1.0, 0.1875, 1.0, 0.5938, 1.0, 0.625, 1.0, 0.625, 1.0, 0.5938, 1.0, 0.1562, 1.0, 0.1875, 1.0, 0.1875, 1.0, 0.1562, 1.0, 0.5851, 1.0, 0.5851, 1.0, 0.5851, 1.0, 0.5851, 1.0, 0.9688, 1.0, 1.0, 1.0, 1.0, 1.0, 0.9688, 1.0, 0.125, 1.0, 0.1562, 1.0, 0.1562, 1.0, 0.125, 1.0, 0.5312, 1.0, 0.5625, 1.0, 0.5625, 1.0, 0.5312, 1.0, 0.5964, 0.5448, 0.5964, 0.9552, 0.6223, 0.9552, 0.6223, 0.5448, 0.625, 0.5, 0.625, 1.0, 0.625, 1.0, 0.625, 0.5, 0.5938, 1.0, 0.5938, 0.5, 0.5938, 0.5, 0.5938, 1.0, 0.8833, 0.05045, 0.9197, 0.08029, 0.9197, 0.08029, 0.8833, 0.05045, 0.6794, 0.9873, 0.6644, 0.9873, 0.6644, 0.9873, 0.6794, 0.9873, 0.9496, 0.1167, 0.9717, 0.1582, 0.9717, 0.1582, 0.9496, 0.1167, 0.6875, 1.0, 0.6562, 1.0, 0.6562, 1.0, 0.6875, 1.0, 0.6875, 0.5, 0.6875, 1.0, 0.6875, 1.0, 0.6875, 0.5, 0.7304, 0.5182, 0.7384, 0.5182, 0.7384, 0.5182, 0.7304, 0.5182, 0.7188, 1.0, 0.7188, 0.5, 0.7188, 0.5, 0.7188, 1.0, 0.9854, 0.2032, 0.99, 0.25, 0.99, 0.25, 0.9854, 0.2032, 0.75, 1.0, 0.7188, 1.0, 0.7188, 1.0, 0.75, 1.0, 0.7863, 0.5411, 0.7863, 0.9589, 0.8075, 0.9589, 0.8075, 0.5411, 0.8125, 0.5, 0.8125, 1.0, 0.8125, 1.0, 0.8125, 0.5, 0.7812, 1.0, 0.7812, 0.5, 0.7812, 0.5, 0.7812, 1.0, 0.9854, 0.2968, 0.9717, 0.3418, 0.9717, 0.3418, 0.9854, 0.2968, 0.5117, 0.9816, 0.5117, 0.5184, 0.5117, 0.5184, 0.5117, 0.9816, 0.5312, 1.0, 0.5, 1.0, 0.5, 1.0, 0.5312, 1.0, 0.5312, 0.5, 0.5312, 1.0, 0.5312, 1.0, 0.5312, 0.5, 0.5, 1.0, 0.5, 0.5, 0.5, 0.5, 0.5, 1.0, 0.8731, 0.9971, 0.8456, 0.9971, 0.8456, 0.9971, 0.8731, 0.9971, 0.875, 1.0, 0.8438, 1.0, 0.8438, 1.0, 0.875, 1.0, 0.875, 0.5, 0.875, 1.0, 0.875, 1.0, 0.875, 0.5, 0.8438, 1.0, 0.8438, 0.5, 0.8438, 0.5, 0.8438, 1.0, 0.7072, 1.0, 0.699, 1.0, 0.6875, 1.0, 0.7188, 1.0, 0.699, 1.0, 0.7072, 1.0, 0.7188, 1.0, 0.6875, 1.0, 0.7072, 1.0, 0.7072, 1.0, 0.7188, 1.0, 0.7188, 1.0, 0.699, 1.0, 0.699, 1.0, 0.6875, 1.0, 0.6875, 1.0, 0.7715, 1.0, 0.7598, 1.0, 0.75, 1.0, 0.7812, 1.0, 0.7598, 1.0, 0.7715, 1.0, 0.7812, 1.0, 0.75, 1.0, 0.7715, 1.0, 0.7715, 1.0, 0.7812, 1.0, 0.7812, 1.0, 0.7598, 1.0, 0.7598, 1.0, 0.75, 1.0, 0.75, 1.0, 0.8356, 1.0, 0.8206, 1.0, 0.8125, 1.0, 0.8438, 1.0, 0.8206, 1.0, 0.8356, 1.0, 0.8438, 1.0, 0.8125, 1.0, 0.8356, 1.0, 0.8356, 1.0, 0.8438, 1.0, 0.8438, 1.0, 0.8206, 1.0, 0.8206, 1.0, 0.8125, 1.0, 0.8125, 1.0, 0.6452, 1.0, 0.6361, 1.0, 0.625, 1.0, 0.6562, 1.0, 0.6361, 1.0, 0.6452, 1.0, 0.6562, 1.0, 0.625, 1.0, 0.6452, 1.0, 0.6452, 1.0, 0.6562, 1.0, 0.6562, 1.0, 0.6361, 1.0, 0.6361, 1.0, 0.625, 1.0, 0.625, 1.0, 0.5851, 1.0, 0.5711, 1.0, 0.5625, 1.0, 0.5938, 1.0, 0.5711, 1.0, 0.5851, 1.0, 0.5938, 1.0, 0.5625, 1.0, 0.5851, 1.0, 0.5851, 1.0, 0.5938, 1.0, 0.5938, 1.0, 0.5711, 1.0, 0.5711, 1.0, 0.5625, 1.0, 0.5625, 1.0, 0.5238, 1.0, 0.5075, 1.0, 0.5, 1.0, 0.5312, 1.0, 0.5075, 1.0, 0.5238, 1.0, 0.5312, 1.0, 0.5, 1.0, 0.5238, 1.0, 0.5238, 1.0, 0.5312, 1.0, 0.5312, 1.0, 0.5075, 1.0, 0.5075, 1.0, 0.5, 1.0, 0.5, 1.0, 0.699, 1.0, 0.7072, 1.0, 0.7072, 1.0, 0.699, 1.0, 0.7072, 1.0, 0.699, 1.0, 0.699, 1.0, 0.7072, 1.0, 0.7072, 1.0, 0.7072, 1.0, 0.7072, 1.0, 0.7072, 1.0, 0.699, 1.0, 0.7072, 1.0, 0.7072, 1.0, 0.699, 1.0, 0.7598, 1.0, 0.7715, 1.0, 0.7715, 1.0, 0.7598, 1.0, 0.7598, 1.0, 0.7715, 1.0, 0.7715, 1.0, 0.7598, 1.0, 0.7598, 1.0, 0.7598, 1.0, 0.7598, 1.0, 0.7598, 1.0, 0.7715, 1.0, 0.7598, 1.0, 0.7598, 1.0, 0.7715, 1.0, 0.8206, 1.0, 0.8356, 1.0, 0.8356, 1.0, 0.8206, 1.0, 0.8356, 1.0, 0.8206, 1.0, 0.8206, 1.0, 0.8356, 1.0, 0.8356, 1.0, 0.8356, 1.0, 0.8356, 1.0, 0.8356, 1.0, 0.8206, 1.0, 0.8356, 1.0, 0.8356, 1.0, 0.8206, 1.0, 0.6361, 1.0, 0.6452, 1.0, 0.6452, 1.0, 0.6361, 1.0, 0.6452, 1.0, 0.6452, 1.0, 0.6452, 1.0, 0.6452, 1.0, 0.6361, 1.0, 0.6452, 1.0, 0.6452, 1.0, 0.6361, 1.0, 0.6361, 1.0, 0.6361, 1.0, 0.6361, 1.0, 0.6361, 1.0, 0.5711, 1.0, 0.5851, 1.0, 0.5851, 1.0, 0.5711, 1.0, 0.5711, 1.0, 0.5851, 1.0, 0.5851, 1.0, 0.5711, 1.0, 0.5711, 1.0, 0.5711, 1.0, 0.5711, 1.0, 0.5711, 1.0, 0.5851, 1.0, 0.5711, 1.0, 0.5711, 1.0, 0.5851, 1.0, 0.5075, 1.0, 0.5238, 1.0, 0.5238, 1.0, 0.5075, 1.0, 0.5238, 1.0, 0.5075, 1.0, 0.5075, 1.0, 0.5238, 1.0, 0.5238, 1.0, 0.5238, 1.0, 0.5238, 1.0, 0.5238, 1.0, 0.5075, 1.0, 0.5238, 1.0, 0.5238, 1.0, 0.5075, 1.0, 0.2968, 0.4854, 0.25, 0.49, 0.2032, 0.4854, 0.1582, 0.4717, 0.1167, 0.4496, 0.08029, 0.4197, 0.05045, 0.3833, 0.02827, 0.3418, 0.01461, 0.2968, 0.01, 0.25, 0.01461, 0.2032, 0.02827, 0.1582, 0.05045, 0.1167, 0.08029, 0.08029, 0.1167, 0.05045, 0.1582, 0.02827, 0.2032, 0.01461, 0.25, 0.01, 0.2968, 0.01461, 0.3418, 0.02827, 0.3833, 0.05045, 0.4197, 0.08029, 0.4496, 0.1167, 0.4717, 0.1582, 0.4854, 0.2032, 0.49, 0.25, 0.4854, 0.2968, 0.4717, 0.3418, 0.4496, 0.3833, 0.4197, 0.4197, 0.3833, 0.4496, 0.3418, 0.4717, 0.6875, 1.0, 0.7188, 1.0, 0.7188, 1.0, 0.6875, 1.0, 0.25, 1.0, 0.2812, 1.0, 0.2812, 1.0, 0.25, 1.0, 0.6562, 1.0, 0.6875, 1.0, 0.6875, 1.0, 0.6562, 1.0, 0.2188, 1.0, 0.25, 1.0, 0.25, 1.0, 0.2188, 1.0, 0.625, 1.0, 0.6562, 1.0, 0.6562, 1.0, 0.625, 1.0, 0.1875, 1.0, 0.2188, 1.0, 0.2188, 1.0, 0.1875, 1.0, 0.5938, 1.0, 0.625, 1.0, 0.625, 1.0, 0.5938, 1.0, 0.1562, 1.0, 0.1875, 1.0, 0.1875, 1.0, 0.1562, 1.0, 0.5625, 1.0, 0.5938, 1.0, 0.5938, 1.0, 0.5625, 1.0, 0.9688, 1.0, 1.0, 1.0, 1.0, 1.0, 0.9688, 1.0, 0.125, 1.0, 0.1562, 1.0, 0.1562, 1.0, 0.125, 1.0, 0.5312, 1.0, 0.5625, 1.0, 0.5625, 1.0, 0.5312, 1.0, 0.9375, 1.0, 0.9688, 1.0, 0.9688, 1.0, 0.9375, 1.0, 0.09375, 1.0, 0.125, 1.0, 0.125, 1.0, 0.09375, 1.0, 0.5, 1.0, 0.5312, 1.0, 0.5312, 1.0, 0.5, 1.0, 0.9062, 1.0, 0.9375, 1.0, 0.9375, 1.0, 0.9062, 1.0, 0.0625, 1.0, 0.09375, 1.0, 0.09375, 1.0, 0.0625, 1.0, 0.4688, 1.0, 0.5, 1.0, 0.5, 1.0, 0.4688, 1.0, 0.875, 1.0, 0.9062, 1.0, 0.9062, 1.0, 0.875, 1.0, 0.03125, 1.0, 0.0625, 1.0, 0.0625, 1.0, 0.03125, 1.0, 0.4375, 1.0, 0.4688, 1.0, 0.4688, 1.0, 0.4375, 1.0, 0.8438, 1.0, 0.875, 1.0, 0.875, 1.0, 0.8438, 1.0, 0.0, 1.0, 0.03125, 1.0, 0.03125, 1.0, 0.0, 1.0, 0.4062, 1.0, 0.4375, 1.0, 0.4375, 1.0, 0.4062, 1.0, 0.8125, 1.0, 0.8438, 1.0, 0.8438, 1.0, 0.8125, 1.0, 0.375, 1.0, 0.4062, 1.0, 0.4062, 1.0, 0.375, 1.0, 0.7812, 1.0, 0.8125, 1.0, 0.8125, 1.0, 0.7812, 1.0, 0.3438, 1.0, 0.375, 1.0, 0.375, 1.0, 0.3438, 1.0, 0.75, 1.0, 0.7812, 1.0, 0.7812, 1.0, 0.75, 1.0, 0.3125, 1.0, 0.3438, 1.0, 0.3438, 1.0, 0.3125, 1.0, 0.7188, 1.0, 0.75, 1.0, 0.75, 1.0, 0.7188, 1.0, 0.5964, 0.9552, 0.5964, 0.5448, 0.625, 0.5, 0.625, 1.0, 0.5964, 0.5448, 0.6223, 0.5448, 0.5938, 0.5, 0.625, 0.5, 0.6223, 0.9552, 0.5964, 0.9552, 0.625, 1.0, 0.5938, 1.0, 0.5938, 0.5, 0.6223, 0.5448, 0.6223, 0.5448, 0.5938, 0.5, 0.5195, 0.9816, 0.5195, 0.5184, 0.5312, 0.5, 0.5312, 1.0, 0.5195, 0.5184, 0.5117, 0.5184, 0.5, 0.5, 0.5312, 0.5, 0.5117, 0.9816, 0.5195, 0.9816, 0.5312, 1.0, 0.5, 1.0, 0.5117, 0.5184, 0.5117, 0.9816, 0.5, 1.0, 0.5, 0.5, 0.7384, 0.9818, 0.7384, 0.5182, 0.75, 0.5, 0.75, 1.0, 0.7384, 0.5182, 0.7304, 0.5182, 0.7188, 0.5, 0.75, 0.5, 0.7304, 0.9818, 0.7384, 0.9818, 0.75, 1.0, 0.7188, 1.0, 0.7304, 0.5182, 0.7304, 0.9818, 0.7188, 1.0, 0.7188, 0.5, 0.6794, 0.9873, 0.6794, 0.5127, 0.6875, 0.5, 0.6875, 1.0, 0.6794, 0.5127, 0.6644, 0.5127, 0.6562, 0.5, 0.6875, 0.5, 0.6644, 0.9873, 0.6794, 0.9873, 0.6875, 1.0, 0.6562, 1.0, 0.6644, 0.5127, 0.6644, 0.9873, 0.6562, 1.0, 0.6562, 0.5, 0.7863, 0.9589, 0.7863, 0.5411, 0.8125, 0.5, 0.8125, 1.0, 0.7863, 0.5411, 0.8075, 0.5411, 0.7812, 0.5, 0.8125, 0.5, 0.8075, 0.9589, 0.7863, 0.9589, 0.8125, 1.0, 0.7812, 1.0, 0.7812, 1.0, 0.7812, 0.5, 0.7812, 0.5, 0.7812, 1.0, 0.8731, 0.9971, 0.8731, 0.5029, 0.875, 0.5, 0.875, 1.0, 0.8731, 0.5029, 0.8456, 0.5029, 0.8438, 0.5, 0.875, 0.5, 0.8456, 0.9971, 0.8731, 0.9971, 0.875, 1.0, 0.8438, 1.0, 0.8456, 0.5029, 0.8456, 0.9971, 0.8438, 1.0, 0.8438, 0.5, 0.5195, 0.5184, 0.5195, 0.9816, 0.5117, 0.9816, 0.5117, 0.5184, 0.5117, 0.5184, 0.5195, 0.5184, 0.5195, 0.5184, 0.5117, 0.5184, 0.5195, 0.9816, 0.5117, 0.9816, 0.5117, 0.9816, 0.5195, 0.9816, 0.5195, 0.5184, 0.5195, 0.9816, 0.5195, 0.9816, 0.5195, 0.5184, 0.6223, 0.5448, 0.6223, 0.9552, 0.5938, 1.0, 0.5938, 0.5, 0.5938, 1.0, 0.5938, 0.5, 0.5938, 0.5, 0.5938, 1.0, 0.6223, 0.9552, 0.5938, 1.0, 0.5938, 1.0, 0.6223, 0.9552, 0.6223, 0.5448, 0.6223, 0.9552, 0.6223, 0.9552, 0.6223, 0.5448, 0.6794, 0.5127, 0.6794, 0.9873, 0.6644, 0.9873, 0.6644, 0.5127, 0.6794, 0.5127, 0.6794, 0.9873, 0.6794, 0.9873, 0.6794, 0.5127, 0.6644, 0.9873, 0.6644, 0.5127, 0.6644, 0.5127, 0.6644, 0.9873, 0.6644, 0.5127, 0.6794, 0.5127, 0.6794, 0.5127, 0.6644, 0.5127, 0.7384, 0.5182, 0.7384, 0.9818, 0.7304, 0.9818, 0.7304, 0.5182, 0.7384, 0.9818, 0.7304, 0.9818, 0.7304, 0.9818, 0.7384, 0.9818, 0.7384, 0.5182, 0.7384, 0.9818, 0.7384, 0.9818, 0.7384, 0.5182, 0.7304, 0.9818, 0.7304, 0.5182, 0.7304, 0.5182, 0.7304, 0.9818, 0.8075, 0.5411, 0.8075, 0.9589, 0.7812, 1.0, 0.7812, 0.5, 0.8075, 0.9589, 0.7812, 1.0, 0.7812, 1.0, 0.8075, 0.9589, 0.8075, 0.5411, 0.8075, 0.9589, 0.8075, 0.9589, 0.8075, 0.5411, 0.7812, 0.5, 0.8075, 0.5411, 0.8075, 0.5411, 0.7812, 0.5, 0.8731, 0.5029, 0.8731, 0.9971, 0.8456, 0.9971, 0.8456, 0.5029, 0.8731, 0.5029, 0.8731, 0.9971, 0.8731, 0.9971, 0.8731, 0.5029, 0.8456, 0.9971, 0.8456, 0.5029, 0.8456, 0.5029, 0.8456, 0.9971, 0.8456, 0.5029, 0.8731, 0.5029, 0.8731, 0.5029, 0.8456, 0.5029, 0.6875, 1.0, 0.7188, 1.0, 0.7188, 1.0, 0.6875, 1.0, 0.7188, 1.0, 0.7188, 1.0, 0.7188, 1.0, 0.7188, 1.0, 0.6875, 1.0, 0.6875, 1.0, 0.6875, 1.0, 0.6875, 1.0, 0.6875, 1.0, 0.7188, 1.0, 0.7188, 1.0, 0.6875, 1.0, 0.75, 1.0, 0.7812, 1.0, 0.7812, 1.0, 0.75, 1.0, 0.7812, 1.0, 0.75, 1.0, 0.75, 1.0, 0.7812, 1.0, 0.75, 1.0, 0.75, 1.0, 0.75, 1.0, 0.75, 1.0, 0.7812, 1.0, 0.7812, 1.0, 0.7812, 1.0, 0.7812, 1.0, 0.8438, 1.0, 0.875, 1.0, 0.875, 1.0, 0.8438, 1.0, 0.8438, 1.0, 0.875, 1.0, 0.875, 1.0, 0.8438, 1.0, 0.875, 1.0, 0.8438, 1.0, 0.8438, 1.0, 0.875, 1.0, 0.8438, 1.0, 0.8438, 1.0, 0.8438, 1.0, 0.8438, 1.0, 0.625, 1.0, 0.6562, 1.0, 0.6562, 1.0, 0.625, 1.0, 0.6562, 1.0, 0.6562, 1.0, 0.6562, 1.0, 0.6562, 1.0, 0.625, 1.0, 0.6562, 1.0, 0.6562, 1.0, 0.625, 1.0, 0.6562, 1.0, 0.625, 1.0, 0.625, 1.0, 0.6562, 1.0, 0.5625, 1.0, 0.5938, 1.0, 0.5938, 1.0, 0.5625, 1.0, 0.5938, 1.0, 0.5938, 1.0, 0.5938, 1.0, 0.5938, 1.0, 0.5625, 1.0, 0.5938, 1.0, 0.5938, 1.0, 0.5625, 1.0, 0.5938, 1.0, 0.5625, 1.0, 0.5625, 1.0, 0.5938, 1.0])
me_cylinder_001.use_remesh_fix_poles = True
me_cylinder_001.use_remesh_preserve_attributes = False
me_cylinder_001.update()

# ---- objects
ob_light = bpy.data.objects.new('Light', light_light)
ob_camera = bpy.data.objects.new('Camera', cam_camera)
ob_cylinder_001 = bpy.data.objects.new('Cylinder.001', me_cylinder_001)

# ---- transforms, parenting, visibility, modifiers, constraints
ob_light.location = (4.076, 1.005, 5.904)
ob_light.rotation_euler = (0.6503, 0.05522, 1.866)
ob_light.lock_rotations_4d = False
ob_light.empty_display_type = 'ARROWS'
ob_light.color = (0.0, 0.0, 0.0, 0.0)
ob_light.lineart.crease_threshold = 0.0
ob_camera.location = (7.359, -6.926, 4.958)
ob_camera.rotation_euler = (1.109, 0.0, 0.8149)
ob_camera.lock_rotations_4d = False
ob_camera.empty_display_type = 'ARROWS'
ob_camera.color = (0.0, 0.0, 0.0, 0.0)
ob_camera.display_type = 'WIRE'
ob_camera.lineart.crease_threshold = 0.0
ob_cylinder_001.location = (0.2611, -0.4494, -3.185)
ob_cylinder_001.scale = (1.733, 1.887, 1.586)

# ---- collection membership
col_collection.objects.link(ob_light)
col_collection.objects.link(ob_camera)
col_collection.objects.link(ob_cylinder_001)

# ---- scene / render settings (as saved in the file)
scene.camera = ob_camera
scene.frame_start = 1; scene.frame_end = 250; scene.frame_set(0)
scene.render.engine = 'BLENDER_EEVEE_NEXT'
scene.cycles.use_denoising = False
scene.cycles.samples = 128
scene.cycles.sampling_pattern = 'TABULATED_SOBOL'
scene.cycles.use_adaptive_sampling = False
scene.cycles.use_light_tree = False
scene.view_settings.view_transform = 'Filmic'
bpy.context.view_layer.update()
